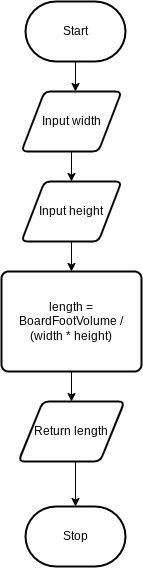

The diagram above was exported from draw.io. Its source (the exported page's mxGraphModel, read from the mxfile embedded in the PNG):
<mxGraphModel dx="1551" dy="940" grid="1" gridSize="10" guides="1" tooltips="1" connect="1" arrows="1" fold="1" page="1" pageScale="1" pageWidth="827" pageHeight="1169" math="0" shadow="0">
  <root>
    <mxCell id="0" />
    <mxCell id="1" parent="0" />
    <mxCell id="17" value="" style="edgeStyle=none;rounded=0;html=1;" parent="1" source="2" edge="1">
      <mxGeometry relative="1" as="geometry">
        <mxPoint x="414.00000000000045" y="150" as="targetPoint" />
      </mxGeometry>
    </mxCell>
    <mxCell id="2" value="Start" style="strokeWidth=2;html=1;shape=mxgraph.flowchart.terminator;whiteSpace=wrap;" parent="1" vertex="1">
      <mxGeometry x="364" y="60" width="100" height="60" as="geometry" />
    </mxCell>
    <mxCell id="54" value="Stop" style="strokeWidth=2;html=1;shape=mxgraph.flowchart.terminator;whiteSpace=wrap;" parent="1" vertex="1">
      <mxGeometry x="364" y="565" width="100" height="60" as="geometry" />
    </mxCell>
    <mxCell id="56" value="" style="edgeStyle=orthogonalEdgeStyle;rounded=0;html=1;" parent="1" target="54" edge="1">
      <mxGeometry relative="1" as="geometry">
        <mxPoint x="414" y="520" as="sourcePoint" />
      </mxGeometry>
    </mxCell>
    <mxCell id="62" value="" style="edgeStyle=none;html=1;" edge="1" parent="1" source="60" target="61">
      <mxGeometry relative="1" as="geometry" />
    </mxCell>
    <mxCell id="60" value="Input width" style="shape=parallelogram;html=1;strokeWidth=2;perimeter=parallelogramPerimeter;whiteSpace=wrap;rounded=1;arcSize=12;size=0.23;" vertex="1" parent="1">
      <mxGeometry x="360" y="150" width="100" height="60" as="geometry" />
    </mxCell>
    <mxCell id="64" value="" style="edgeStyle=none;html=1;" edge="1" parent="1" source="61" target="63">
      <mxGeometry relative="1" as="geometry" />
    </mxCell>
    <mxCell id="61" value="Input height" style="shape=parallelogram;html=1;strokeWidth=2;perimeter=parallelogramPerimeter;whiteSpace=wrap;rounded=1;arcSize=12;size=0.23;" vertex="1" parent="1">
      <mxGeometry x="360" y="240" width="100" height="60" as="geometry" />
    </mxCell>
    <mxCell id="66" value="" style="edgeStyle=none;html=1;" edge="1" parent="1" source="63" target="65">
      <mxGeometry relative="1" as="geometry" />
    </mxCell>
    <mxCell id="63" value="length = BoardFootVolume / (width * height)" style="rounded=1;whiteSpace=wrap;html=1;absoluteArcSize=1;arcSize=14;strokeWidth=2;" vertex="1" parent="1">
      <mxGeometry x="340" y="330" width="140" height="100" as="geometry" />
    </mxCell>
    <mxCell id="65" value="Return length" style="shape=parallelogram;html=1;strokeWidth=2;perimeter=parallelogramPerimeter;whiteSpace=wrap;rounded=1;arcSize=12;size=0.23;" vertex="1" parent="1">
      <mxGeometry x="357" y="460" width="106" height="60" as="geometry" />
    </mxCell>
  </root>
</mxGraphModel>